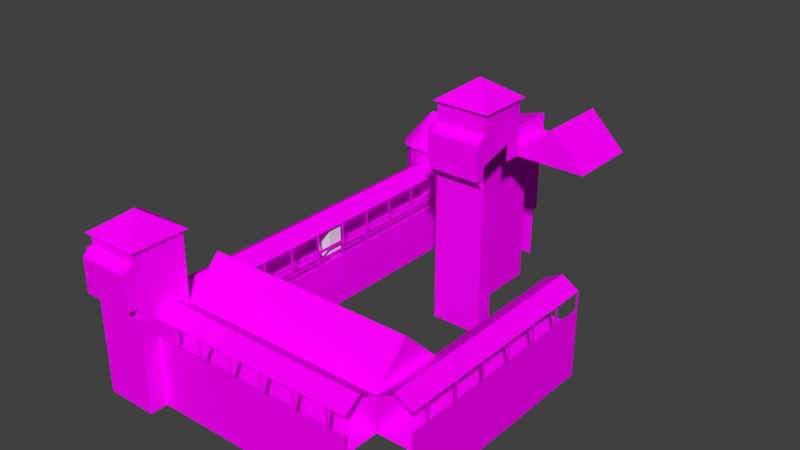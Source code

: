 # Source: Barracks.blend  (saved by Blender 2.78.0; exported with 4.5.12 LTS)
import bpy
from mathutils import Matrix  # noqa: F401  (used for matrix-valued properties, if any)

bpy.ops.wm.read_factory_settings(use_empty=True)
scene = bpy.context.scene
scene.name = 'Scene'

# ---- collections
col_collection_1 = bpy.data.collections.new('Collection 1'); scene.collection.children.link(col_collection_1)
col_collection_11 = bpy.data.collections.new('Collection 11'); scene.collection.children.link(col_collection_11)
col_collection_11.hide_render = True
col_collection_11.hide_viewport = True

# ---- images (referenced by path relative to the original .blend; pixels are not part of the script)
import os
ASSET_DIR = os.environ.get("B2B_ASSET_DIR", "")  # directory of the original .blend (textures are referenced by path, not embedded)
HERE = os.path.dirname(os.path.abspath(__file__))  # packed textures are extracted next to this script under _unpacked/

def load_image(name, relpath, width, height, colorspace="sRGB"):
    """Load a texture the original file referenced (path relative to the .blend, or extracted next to this script)."""
    p = next((c for c in (os.path.join(HERE, relpath), os.path.join(ASSET_DIR, relpath)) if relpath and os.path.exists(c)), "")
    if p:
        img = bpy.data.images.load(p, check_existing=True)
        img.name = name
    else:  # same state as the original file: an image datablock whose file is absent (Cycles renders it pink)
        img = bpy.data.images.new(name, width, height)
        img.source = "FILE"
        img.filepath = "//" + (relpath or name)
    img.colorspace_settings.name = colorspace
    return img
img_uv_grid = load_image('UV Grid', '', 1024, 1024, 'sRGB')

# ---- materials (node trees are filled in below, after node groups)
mat_material = bpy.data.materials.new('Material')
mat_material.alpha_threshold = 0.0
mat_material.roughness = 0.5
mat_material_001 = bpy.data.materials.new('Material.001')
mat_material_001.alpha_threshold = 0.0
mat_material_001.roughness = 0.5

# ---- material node trees
mat_material.use_nodes = True; mat_material.node_tree.nodes.clear()
_N = mat_material.node_tree.nodes; _L = mat_material.node_tree.links
n0 = _N.new('ShaderNodeOutputMaterial'); n0.name = 'Material Output'; n0.location = (300, 300)
n1 = _N.new('ShaderNodeBsdfDiffuse'); n1.name = 'Diffuse BSDF'; n1.location = (10, 300)
n2 = _N.new('ShaderNodeTexImage'); n2.name = 'Image Texture'; n2.location = (-180, 300)
n2.width = 140
n2.image = img_uv_grid
_L.new(n1.outputs[0], n0.inputs[0])
_L.new(n2.outputs[0], n1.inputs[0])
n0.is_active_output = True
mat_material_001.use_nodes = True; mat_material_001.node_tree.nodes.clear()
_N = mat_material_001.node_tree.nodes; _L = mat_material_001.node_tree.links
n0 = _N.new('ShaderNodeOutputMaterial'); n0.name = 'Material Output'; n0.location = (1200, 880)
n0.label = 'Material Out'
n1 = _N.new('ShaderNodeAddShader'); n1.name = 'Add Shader'; n1.location = (1000, 880)
n1.label = 'Shader Add Refl'
n2 = _N.new('ShaderNodeAddShader'); n2.name = 'Add Shader.001'; n2.location = (800, 880)
n2.label = 'Shader Add Spec'
n3 = _N.new('ShaderNodeBsdfRefraction'); n3.name = 'Refraction BSDF'; n3.location = (1200, 220)
n3.label = 'Refl BSDF'
n3.mute = True
n4 = _N.new('ShaderNodeMix'); n4.name = 'Mix'; n4.location = (1000, 220)
n4.label = 'Mix Color/Refl'
n4.data_type = 'RGBA'
n4.blend_type = 'MULTIPLY'
n4.inputs[0].default_value = 1.0
n4.inputs[6].default_value = (1.0, 1.0, 1.0, 1.0)
n4.inputs[7].default_value = (0.0, 0.0, 0.0, 0.0)
n5 = _N.new('ShaderNodeMixShader'); n5.name = 'Mix Shader'; n5.location = (600, 880)
n5.label = 'Shader Mix Alpha'
n6 = _N.new('ShaderNodeBsdfTransparent'); n6.name = 'Transparent BSDF'; n6.location = (400, 880)
n6.label = 'Alpha BSDF'
n6.mute = True
n7 = _N.new('ShaderNodeMix'); n7.name = 'Mix.001'; n7.location = (200, 1100)
n7.label = 'Mix Color/Alpha'
n7.data_type = 'RGBA'
n7.blend_type = 'MULTIPLY'
n7.inputs[0].default_value = 1.0
n7.inputs[6].default_value = (1.0, 1.0, 1.0, 1.0)
n7.inputs[7].default_value = (1.0, 1.0, 1.0, 1.0)
n8 = _N.new('ShaderNodeBsdfDiffuse'); n8.name = 'Diffuse BSDF'; n8.location = (400, 660)
n8.label = 'Diff BSDF'
n9 = _N.new('ShaderNodeMix'); n9.name = 'Mix.002'; n9.location = (200, 660)
n9.label = 'Mix Color/Diffuse'
n9.data_type = 'RGBA'
n9.blend_type = 'MULTIPLY'
n9.inputs[0].default_value = 1.0
n9.inputs[6].default_value = (0.8, 0.8, 0.8, 1.0)
n9.inputs[7].default_value = (1.0, 1.0, 1.0, 1.0)
n10 = _N.new('ShaderNodeBsdfAnisotropic'); n10.name = 'Glossy BSDF'; n10.location = (400, 220)
n10.label = 'Spec BSDF'
n10.distribution = 'GGX'
n11 = _N.new('ShaderNodeMix'); n11.name = 'Mix.003'; n11.location = (200, 220)
n11.label = 'Mix Color/Spec'
n11.data_type = 'RGBA'
n11.blend_type = 'MULTIPLY'
n11.inputs[0].default_value = 1.0
n11.inputs[7].default_value = (0.0, 0.0, 0.0, 1.0)
n12 = _N.new('ShaderNodeMix'); n12.name = 'Mix.004'; n12.location = (200, 0)
n12.label = 'Mix Color/Hardness'
n12.data_type = 'RGBA'
n12.blend_type = 'MULTIPLY'
n12.inputs[0].default_value = 1.0
n12.inputs[6].default_value = (1.87, 1.87, 1.87, 1.87)
n12.inputs[7].default_value = (1.0, 1.0, 1.0, 1.0)
n13 = _N.new('ShaderNodeNormalMap'); n13.name = 'Normal Map'; n13.location = (200, 440)
n13.label = 'Normal/Map'
n13.mute = True
n14 = _N.new('ShaderNodeMix'); n14.name = 'Mix.005'; n14.location = (1000, 660)
n14.label = 'Bump/Map'
n14.mute = True
n14.data_type = 'RGBA'
n14.blend_type = 'MULTIPLY'
n14.inputs[0].default_value = 1.0
n14.inputs[6].default_value = (1.0, 1.0, 1.0, 1.0)
n14.inputs[7].default_value = (0.0, 0.0, 0.0, 1.0)
n15 = _N.new('ShaderNodeTexCoord'); n15.name = 'Texture Coordinate'; n15.location = (-600, 660)
n15.label = 'Texture Coords'
n16 = _N.new('ShaderNodeDisplacement'); n16.name = 'Displacement'; n16.location = (0, 0)
n16.inputs[1].default_value = 0.0
n16.inputs[2].default_value = 0.1
n17 = _N.new('ShaderNodeMath'); n17.name = 'Math'; n17.location = (0, 0)
n17.operation = 'POWER'
_L.new(n1.outputs[0], n0.inputs[0])
_L.new(n2.outputs[0], n1.inputs[0])
_L.new(n3.outputs[0], n1.inputs[1])
_L.new(n4.outputs[2], n3.inputs[0])
_L.new(n5.outputs[0], n2.inputs[0])
_L.new(n6.outputs[0], n5.inputs[1])
_L.new(n7.outputs[2], n5.inputs[0])
_L.new(n8.outputs[0], n5.inputs[2])
_L.new(n9.outputs[2], n8.inputs[0])
_L.new(n10.outputs[0], n2.inputs[1])
_L.new(n11.outputs[2], n10.inputs[0])
_L.new(n13.outputs[0], n8.inputs[2])
_L.new(n13.outputs[0], n10.inputs[4])
_L.new(n13.outputs[0], n3.inputs[3])
_L.new(n14.outputs[2], n16.inputs[0])
_L.new(n16.outputs[0], n0.inputs[2])
_L.new(n12.outputs[2], n17.inputs[0])
_L.new(n17.outputs[0], n10.inputs[1])
n0.is_active_output = True

# ---- world
world_world = bpy.data.worlds.new('World'); scene.world = world_world
world_world.color = (0.05088, 0.05088, 0.05088)
world_world.use_sun_shadow = False
world_world.sun_shadow_jitter_overblur = 0.0
world_world.cycles.sampling_method = 'MANUAL'

# ---- meshes
me_barracks_02 = bpy.data.meshes.new('Barracks_02')
me_barracks_02.from_pydata([(-216.3, 148.2, 150.0), (-230.1, 157.4, 150.0), (-239.3, 171.2, 150.0), (-242.5, 187.5, 150.0), (-239.3, 203.8, 150.0), (-230.1, 217.6, 150.0), (-216.3, 226.8, 150.0), (-200.5, 145.0, 150.0), (-200.5, 230.0, 150.0), (-25.0, 145.0, 150.0), (-25.0, 230.0, 150.0), (-200.0, 187.5, 200.0), (-25.0, 187.5, 200.0), (-214.4, 152.9, 75.0), (-226.5, 161.0, 75.0), (-234.6, 173.1, 75.0), (-237.5, 187.5, 75.0), (-234.6, 201.9, 75.0), (-226.5, 214.0, 75.0), (-214.4, 222.1, 75.0), (-25.0, 225.0, 75.0), (-25.0, 150.0, 75.0), (-200.0, 225.0, 75.0), (-210.5, 162.1, 75.0), (-210.5, 162.1, 0.0), (-219.4, 168.1, 0.0), (-219.4, 168.1, 75.0), (-225.4, 177.0, 0.0), (-225.4, 177.0, 75.0), (-227.5, 187.5, 0.0), (-227.5, 187.5, 75.0), (-225.4, 198.0, 0.0), (-225.4, 198.0, 75.0), (-219.4, 206.9, 0.0), (-219.4, 206.9, 75.0), (-210.5, 212.9, 0.0), (-210.5, 212.9, 75.0), (-199.0, 215.0, 0.0), (-25.0, 215.0, 75.0), (-25.0, 160.0, 75.0), (-200.0, 160.0, 0.0), (-200.0, 160.0, 75.0), (-199.0, 215.0, 75.0), (-200.0, 150.0, 150.0), (-200.0, 225.0, 150.0), (-214.4, 152.9, 150.0), (-226.5, 161.0, 150.0), (-234.6, 173.1, 150.0), (-237.5, 187.5, 150.0), (-234.6, 201.9, 150.0), (-226.5, 214.0, 150.0), (-214.4, 222.1, 150.0), (-25.0, 225.0, 150.0), (-25.0, 150.0, 150.0), (-150.4, 145.0, 150.0), (-150.1, 150.0, 75.0), (-149.6, 160.0, 0.0), (-149.6, 160.0, 75.0), (-150.1, 150.0, 150.0), (-25.0, 225.0, 155.9), (-25.0, 150.0, 155.9), (-25.0, 215.0, 0.0), (-25.0, 160.0, 0.0), (-200.0, 150.0, 75.0), (-200.0, 150.0, 0.0), (-150.0, 150.0, 0.0), (-150.1, 150.0, 75.0), (-200.0, 150.0, 75.0), (150.0, -250.0, 74.77), (150.0, -350.0, 74.88), (-150.0, -350.0, 75.0), (-150.0, -250.0, 75.0), (-150.0, -250.0, 0.0), (-150.0, -250.0, 125.0), (150.0, -250.0, 0.0), (150.0, -250.0, 125.0), (-150.0, -300.0, 175.0), (150.0, -300.0, 175.0), (-150.0, -350.0, 125.0), (150.0, -350.0, 125.0), (50.0, 50.0, 240.0), (50.0, 150.0, 240.0), (150.0, 150.0, 240.0), (150.0, 50.0, 240.0), (100.0, 50.0, 290.0), (100.0, 150.0, 290.0), (25.15, 50.0, 265.0), (-25.0, 50.0, 200.0), (-25.0, 50.0, 250.0), (25.15, 50.0, 240.0), (12.66, 12.66, 351.7), (-25.0, 50.0, 0.0), (-25.0, -25.0, 0.0), (50.0, -25.0, 0.0), (-25.0, -25.0, 321.7), (50.0, 50.0, 321.7), (-25.0, 50.0, 321.7), (50.0, -25.0, 321.7), (-29.84, 55.16, 321.7), (55.16, 55.16, 321.7), (55.16, -29.84, 321.7), (-29.84, -29.84, 321.7), (-25.0, -25.0, 292.5), (-25.0, 50.0, 292.5), (50.0, -25.0, 292.5), (-25.0, -25.0, 232.5), (-24.84, -39.84, 232.5), (-24.84, -39.84, 282.5), (50.0, -39.84, 232.5), (50.0, -39.84, 282.5), (-39.84, -24.84, 232.5), (-39.84, -24.84, 282.5), (-39.84, 50.0, 282.5), (-39.84, 50.0, 232.5), (-25.0, 50.0, 217.5), (-25.0, -25.0, 217.5), (50.0, -25.0, 217.5), (43.34, -25.0, 217.5), (16.07, -25.0, 217.5), (9.247, -25.0, 217.5), (-18.03, -25.0, 217.5), (43.34, -39.84, 232.5), (16.07, -39.84, 232.5), (9.247, -39.84, 232.5), (-18.03, -39.84, 232.5), (-25.0, -18.03, 217.5), (-25.0, 9.247, 217.5), (-25.0, 16.07, 217.5), (-25.0, 43.34, 217.5), (-39.84, -18.03, 232.5), (-39.84, 9.247, 232.5), (-39.84, 16.07, 232.5), (-39.84, 43.34, 232.5), (0.1338, 50.0, 0.0), (0.1338, 50.0, 200.0), (50.0, 6.104e-05, 0.0), (-25.0, 50.0, 232.5), (25.15, 50.0, 265.0), (25.0, 150.0, 265.0), (-25.0, 150.0, 200.0), (-25.0, 50.0, 200.0), (-25.0, 50.0, 250.0), (25.15, 50.0, 240.0), (-25.0, 65.38, 200.0), (-25.0, 73.08, 200.0), (-25.0, 96.15, 200.0), (-25.0, 103.8, 200.0), (-25.0, 126.9, 200.0), (-25.0, 134.6, 200.0), (0.0, 134.6, 175.0), (0.0, 126.9, 175.0), (0.0, 103.8, 175.0), (0.0, 96.15, 175.0), (0.0, 73.08, 175.0), (0.0, 65.38, 175.0), (0.1338, 50.0, 0.0), (0.1338, 50.0, 200.0), (50.0, 50.0, 240.0), (0.0001373, 150.0, 0.0), (0.0001373, 150.0, 200.0), (50.0, 150.0, 240.0), (-25.0, 150.0, 250.0), (25.0, 150.0, 240.0), (50.0, 25.0, 265.0), (50.0, -25.0, 250.0), (50.0, 25.0, 240.0), (50.0, -25.0, 232.5), (50.0, -25.0, 200.0), (50.0, 6.104e-05, 200.0), (50.0, 50.0, 240.0), (-150.0, -350.0, 75.0), (-200.0, -350.0, 75.0), (-187.5, -387.5, 255.0), (-225.0, -350.0, 0.0), (-225.0, -425.0, 0.0), (-150.0, -425.0, 0.0), (-225.0, -425.0, 225.0), (-150.0, -350.0, 225.0), (-225.0, -350.0, 225.0), (-150.0, -425.0, 225.0), (-230.0, -345.0, 225.0), (-145.0, -345.0, 225.0), (-145.0, -430.0, 225.0), (-230.0, -430.0, 225.0), (-225.0, -425.0, 210.0), (-225.0, -350.0, 210.0), (-150.0, -425.0, 210.0), (-225.0, -350.0, 150.0), (-225.0, -425.0, 150.0), (-150.0, -425.0, 150.0), (-225.0, -440.0, 200.0), (-150.0, -440.0, 150.0), (-150.0, -440.0, 200.0), (-240.0, -425.0, 150.0), (-240.0, -425.0, 200.0), (-240.0, -350.0, 200.0), (-240.0, -350.0, 150.0), (-225.0, -350.0, 135.0), (-225.0, -425.0, 135.0), (-150.0, -425.0, 135.0), (-225.0, -440.0, 150.0), (-156.8, -425.0, 135.0), (-184.1, -425.0, 135.0), (-190.9, -425.0, 135.0), (-218.2, -425.0, 135.0), (-156.8, -440.0, 150.0), (-184.1, -440.0, 150.0), (-190.9, -440.0, 150.0), (-218.2, -440.0, 150.0), (-225.0, -418.2, 135.0), (-225.0, -390.9, 135.0), (-225.0, -384.1, 135.0), (-225.0, -356.8, 135.0), (-240.0, -418.2, 150.0), (-240.0, -390.9, 150.0), (-240.0, -384.1, 150.0), (-240.0, -356.8, 150.0), (-200.0, -350.0, 0.0), (-150.0, -400.0, 0.0), (-150.0, -400.0, 75.0), (-200.0, 150.0, 75.0), (-200.0, 150.0, 0.0), (150.0, -25.0, 0.0), (150.0, -250.0, 74.77), (200.0, -350.0, 100.0), (200.0, -350.0, 125.0), (175.0, -350.0, 140.0), (200.0, -327.5, 100.0), (200.0, -322.5, 100.0), (200.0, -327.5, 125.0), (200.0, -322.5, 125.0), (200.0, -277.5, 100.0), (200.0, -272.5, 100.0), (200.0, -277.5, 125.0), (200.0, -272.5, 125.0), (150.0, -250.0, 87.76), (150.0, -250.0, 82.76), (150.0, -250.0, 100.0), (150.0, -250.0, 95.0), (200.0, -227.5, 100.0), (200.0, -222.5, 100.0), (200.0, -227.5, 125.0), (200.0, -222.5, 125.0), (150.0, -227.5, 100.0), (150.0, -222.5, 100.0), (150.0, -227.5, 125.0), (150.0, -222.5, 125.0), (150.0, -227.5, 95.0), (150.0, -222.5, 95.0), (150.0, -227.5, 87.76), (150.0, -222.5, 87.76), (150.0, -227.5, 82.76), (150.0, -222.5, 82.76), (150.0, -227.5, 74.77), (150.0, -222.5, 74.77), (200.0, -177.5, 100.0), (200.0, -172.5, 100.0), (200.0, -177.5, 125.0), (200.0, -172.5, 125.0), (150.0, -177.5, 100.0), (150.0, -172.5, 100.0), (150.0, -177.5, 125.0), (150.0, -172.5, 125.0), (150.0, -177.5, 95.0), (150.0, -172.5, 95.0), (150.0, -177.5, 87.76), (150.0, -172.5, 87.76), (150.0, -177.5, 82.76), (150.0, -172.5, 82.76), (150.0, -177.5, 74.77), (150.0, -172.5, 74.77), (200.0, -127.5, 100.0), (200.0, -122.5, 100.0), (200.0, -127.5, 125.0), (200.0, -122.5, 125.0), (150.0, -127.5, 100.0), (150.0, -122.5, 100.0), (150.0, -127.5, 125.0), (150.0, -122.5, 125.0), (150.0, -127.5, 95.0), (150.0, -122.5, 95.0), (150.0, -127.5, 87.76), (150.0, -122.5, 87.76), (150.0, -127.5, 82.76), (150.0, -122.5, 82.76), (150.0, -127.5, 74.77), (150.0, -122.5, 74.77), (200.0, -77.5, 100.0), (200.0, -72.5, 100.0), (200.0, -77.5, 125.0), (200.0, -72.5, 125.0), (150.0, -77.5, 100.0), (150.0, -72.5, 100.0), (150.0, -77.5, 125.0), (150.0, -72.5, 125.0), (150.0, -77.5, 95.0), (150.0, -72.5, 95.0), (150.0, -77.5, 87.76), (150.0, -72.5, 87.76), (150.0, -77.5, 82.76), (150.0, -72.5, 82.76), (150.0, -77.5, 74.77), (150.0, -72.5, 74.77), (200.0, -30.0, 100.0), (200.0, -30.0, 125.0), (150.0, -30.0, 100.0), (150.0, -25.0, 100.0), (150.0, -30.0, 125.0), (150.0, -30.0, 95.0), (150.0, -25.0, 95.0), (150.0, -30.0, 87.76), (150.0, -25.0, 87.76), (150.0, -30.0, 82.76), (150.0, -25.0, 82.76), (150.0, -30.0, 74.77), (200.0, -25.0, 100.0), (200.0, -25.0, 75.0), (150.0, -25.0, 125.0), (200.0, -25.0, 0.0), (150.0, -25.0, 74.77), (175.0, -25.0, 140.0), (200.0, -25.0, 125.0), (150.0, -350.0, 74.88), (-150.0, 150.0, 0.0), (-200.0, 150.0, 100.0), (-200.0, 150.0, 125.0), (-150.0, 150.0, 125.0), (-175.0, 150.0, 140.0), (-200.0, 127.5, 100.0), (-200.0, 122.5, 100.0), (-200.0, 127.5, 125.0), (-200.0, 122.5, 125.0), (-150.0, 127.5, 100.0), (-150.0, 122.5, 100.0), (-150.0, 127.5, 125.0), (-150.0, 122.5, 125.0), (-150.0, 127.5, 95.0), (-150.0, 122.5, 95.0), (-150.0, 127.5, 87.76), (-150.0, 122.5, 87.76), (-150.0, 127.5, 82.76), (-150.0, 122.5, 82.76), (-150.0, 127.5, 75.0), (-150.0, 122.5, 75.0), (-150.0, 150.0, 87.76), (-150.0, 150.0, 82.76), (-150.0, 150.0, 100.0), (-150.0, 150.0, 95.0), (-200.0, 77.5, 100.0), (-200.0, 72.5, 100.0), (-200.0, 77.5, 125.0), (-200.0, 72.5, 125.0), (-150.0, 77.5, 100.0), (-150.0, 72.5, 100.0), (-150.0, 77.5, 125.0), (-150.0, 72.5, 125.0), (-150.0, 77.5, 95.0), (-150.0, 72.5, 95.0), (-150.0, 77.5, 87.76), (-150.0, 72.5, 87.76), (-150.0, 77.5, 82.76), (-150.0, 72.5, 82.76), (-150.0, 77.5, 75.0), (-150.0, 72.5, 75.0), (-200.0, 27.5, 100.0), (-200.0, 22.5, 100.0), (-200.0, 27.5, 125.0), (-200.0, 22.5, 125.0), (-150.0, 27.5, 100.0), (-150.0, 22.5, 100.0), (-150.0, 27.5, 125.0), (-150.0, 22.5, 125.0), (-150.0, 27.5, 95.0), (-150.0, 22.5, 95.0), (-150.0, 27.5, 87.76), (-150.0, 22.5, 87.76), (-150.0, 27.5, 82.76), (-150.0, 22.5, 82.76), (-150.0, 27.5, 75.0), (-150.0, 22.5, 75.0), (-200.0, -22.5, 100.0), (-200.0, -27.5, 100.0), (-200.0, -22.5, 125.0), (-200.0, -27.5, 125.0), (-150.0, -22.5, 100.0), (-150.0, -27.5, 100.0), (-150.0, -22.5, 125.0), (-150.0, -27.5, 125.0), (-150.0, -22.5, 95.0), (-150.0, -27.5, 95.0), (-150.0, -22.5, 87.76), (-150.0, -27.5, 87.76), (-150.0, -22.5, 82.76), (-150.0, -27.5, 82.76), (-150.0, -22.5, 75.0), (-150.0, -27.5, 75.0), (-200.0, -72.5, 100.0), (-200.0, -77.5, 100.0), (-200.0, -72.5, 125.0), (-200.0, -77.5, 125.0), (-150.0, -72.5, 100.0), (-150.0, -77.5, 100.0), (-150.0, -72.5, 125.0), (-150.0, -77.5, 125.0), (-150.0, -72.5, 95.0), (-150.0, -77.5, 95.0), (-150.0, -72.5, 87.76), (-150.0, -77.5, 87.76), (-150.0, -72.5, 82.76), (-150.0, -77.5, 82.76), (-150.0, -72.5, 75.0), (-150.0, -77.5, 75.0), (-200.0, -122.5, 100.0), (-200.0, -127.5, 100.0), (-200.0, -122.5, 125.0), (-200.0, -127.5, 125.0), (-150.0, -122.5, 100.0), (-150.0, -127.5, 100.0), (-150.0, -122.5, 125.0), (-150.0, -127.5, 125.0), (-150.0, -122.5, 95.0), (-150.0, -127.5, 95.0), (-150.0, -122.5, 87.76), (-150.0, -127.5, 87.76), (-150.0, -122.5, 82.76), (-150.0, -127.5, 82.76), (-150.0, -122.5, 75.0), (-150.0, -127.5, 75.0), (-200.0, -172.5, 100.0), (-200.0, -177.5, 100.0), (-200.0, -172.5, 125.0), (-200.0, -177.5, 125.0), (-150.0, -172.5, 100.0), (-150.0, -177.5, 100.0), (-150.0, -172.5, 125.0), (-150.0, -177.5, 125.0), (-150.0, -172.5, 95.0), (-150.0, -177.5, 95.0), (-150.0, -172.5, 87.76), (-150.0, -177.5, 87.76), (-150.0, -172.5, 82.76), (-150.0, -177.5, 82.76), (-150.0, -172.5, 75.0), (-150.0, -177.5, 75.0), (-200.0, -222.5, 100.0), (-200.0, -227.5, 100.0), (-200.0, -222.5, 125.0), (-200.0, -227.5, 125.0), (-150.0, -222.5, 100.0), (-150.0, -227.5, 100.0), (-150.0, -222.5, 125.0), (-150.0, -227.5, 125.0), (-150.0, -222.5, 95.0), (-150.0, -227.5, 95.0), (-150.0, -222.5, 87.76), (-150.0, -227.5, 87.76), (-150.0, -222.5, 82.76), (-150.0, -227.5, 82.76), (-150.0, -222.5, 75.0), (-150.0, -227.5, 75.0), (-200.0, -272.5, 100.0), (-200.0, -277.5, 100.0), (-200.0, -272.5, 125.0), (-200.0, -277.5, 125.0), (-150.0, -350.0, 75.0), (-150.0, -250.0, 100.0), (-200.0, -350.0, 100.0), (-200.0, -350.0, 125.0), (-175.0, -350.0, 140.0), (-200.0, -322.5, 100.0), (-200.0, -327.5, 100.0), (-200.0, -322.5, 125.0), (-200.0, -327.5, 125.0), (-200.0, -350.0, 75.0), (-150.0, -250.0, 75.0), (-150.0, -250.0, 95.0), (-150.0, -250.0, 87.76), (-150.0, -250.0, 82.76), (-150.0, -250.0, 0.0), (150.0, -250.0, 0.0), (-200.0, -350.0, 0.0), (200.0, -350.0, 0.0), (200.0, -350.0, 75.0), (-150.0, -400.0, 0.0), (-150.0, -400.0, 100.0), (-150.0, -400.0, 125.0), (-150.0, -350.0, 125.0), (-150.0, -375.0, 140.0), (-127.5, -400.0, 100.0), (-122.5, -400.0, 100.0), (-127.5, -400.0, 125.0), (-122.5, -400.0, 125.0), (-77.5, -400.0, 100.0), (-72.5, -400.0, 100.0), (-77.5, -400.0, 125.0), (-72.5, -400.0, 125.0), (-27.5, -400.0, 100.0), (-22.5, -400.0, 100.0), (-27.5, -400.0, 125.0), (-22.5, -400.0, 125.0), (22.5, -400.0, 100.0), (27.5, -400.0, 100.0), (22.5, -400.0, 125.0), (27.5, -400.0, 125.0), (72.5, -400.0, 100.0), (77.5, -400.0, 100.0), (72.5, -400.0, 125.0), (77.5, -400.0, 125.0), (150.0, -400.0, 0.0), (150.0, -400.0, 100.0), (150.0, -350.0, 125.0), (150.0, -400.0, 125.0), (150.0, -375.0, 140.0), (122.5, -400.0, 100.0), (127.5, -400.0, 100.0), (122.5, -400.0, 125.0), (127.5, -400.0, 125.0), (150.0, -400.0, 75.0), (-150.0, -400.0, 75.0), (-150.1, 150.0, 75.0), (150.0, -350.0, 125.0), (150.0, -350.0, 74.88), (-150.0, -350.0, 125.0), (-150.0, -350.0, 75.0), (150.0, -25.0, 125.0), (50.0, -39.84, 232.5), (-24.84, -39.84, 232.5), (-39.84, -24.84, 232.5), (-39.84, 50.0, 232.5), (200.0, -25.0, 125.0), (200.0, -25.0, 100.0), (150.0, -250.0, 74.77), (150.0, -25.0, 74.77), (150.0, -25.0, 74.77), (-150.1, 150.0, 75.0), (-150.0, -250.0, 75.0), (-240.0, -425.0, 150.0), (-240.0, -350.0, 150.0), (-150.0, -440.0, 150.0), (-225.0, -440.0, 150.0)], [], [(44, 51, 6, 8), (45, 43, 7, 0), (11, 59, 10, 8), (46, 45, 0, 1), (58, 53, 9, 54), (47, 46, 1, 2), (11, 7, 54), (0, 11, 1), (7, 11, 0), (1, 11, 2), (2, 11, 3), (3, 11, 4), (4, 11, 5), (5, 11, 6), (11, 8, 6), (19, 22, 42, 36), (63, 13, 23, 41), (52, 44, 8, 10), (13, 14, 26, 23), (56, 57, 55, 65), (14, 15, 28, 26), (41, 40, 64, 63), (22, 20, 38, 42), (35, 36, 42, 37), (33, 34, 36, 35), (31, 32, 34, 33), (29, 30, 32, 31), (27, 28, 30, 29), (25, 26, 28, 27), (24, 23, 26, 25), (40, 41, 23, 24), (18, 19, 36, 34), (17, 18, 34, 32), (16, 17, 32, 30), (15, 16, 30, 28), (37, 42, 38, 61), (19, 51, 44, 22), (18, 50, 51, 19), (17, 49, 50, 18), (16, 48, 49, 17), (15, 47, 48, 16), (14, 46, 47, 15), (13, 45, 46, 14), (63, 43, 45, 13), (51, 50, 5, 6), (50, 49, 4, 5), (49, 48, 3, 4), (48, 47, 2, 3), (55, 21, 53, 58), (67, 66, 58, 43), (62, 39, 57, 56), (21, 55, 57, 39), (9, 60, 11, 54), (43, 58, 54, 7), (52, 10, 59), (9, 53, 60), (22, 44, 52, 20), (12, 11, 60), (12, 59, 11), (72, 73, 75, 74), (77, 76, 78, 79), (75, 73, 76, 77), (76, 73, 78), (77, 79, 75), (78, 73, 71, 70), (75, 79, 69, 68), (79, 78, 70, 69), (84, 85, 81, 80), (83, 82, 85, 84), (84, 80, 83), (85, 82, 81), (104, 97, 94, 102), (96, 94, 101, 98), (95, 96, 98, 99), (167, 93, 135, 168), (90, 98, 101), (102, 94, 96, 103), (525, 109, 107, 526), (90, 101, 100), (94, 97, 100, 101), (97, 95, 99, 100), (88, 136, 528, 112), (95, 86, 103, 96), (105, 166, 525, 526), (90, 99, 98), (90, 100, 99), (105, 102, 111, 527), (104, 102, 107, 109), (164, 104, 109), (527, 111, 112, 528), (102, 103, 112, 111), (136, 105, 527, 528), (102, 105, 526, 107), (117, 116, 108, 121), (125, 115, 110, 129), (115, 120, 124, 106), (119, 118, 122, 123), (114, 128, 132, 113), (127, 126, 130, 131), (163, 104, 164), (95, 169, 86), (95, 163, 169), (86, 88, 103), (166, 164, 109, 525), (103, 88, 112), (95, 97, 104, 163), (169, 163, 165), (86, 169, 89), (166, 105, 167), (136, 87, 105), (134, 133, 91, 87), (92, 93, 167, 105), (92, 105, 87, 91), (139, 159, 156, 140), (161, 141, 137, 138), (138, 137, 142, 162), (162, 142, 157, 160), (148, 149, 150, 147), (146, 151, 152, 145), (144, 153, 154, 143), (155, 156, 159, 158), (161, 139, 140, 141), (219, 189, 175, 218), (186, 179, 176, 184), (178, 176, 183, 180), (177, 186, 189, 170), (171, 217, 173, 187), (172, 180, 183), (184, 176, 178, 185), (172, 181, 180), (177, 179, 186), (172, 183, 182), (176, 179, 182, 183), (172, 182, 181), (185, 187, 537, 195), (177, 178, 180, 181), (188, 189, 538, 200), (179, 177, 181, 182), (174, 188, 187, 173), (177, 185, 178), (177, 170, 187, 185), (538, 192, 190, 200), (186, 184, 190, 192), (189, 186, 192, 538), (184, 188, 200, 190), (536, 194, 195, 537), (184, 185, 195, 194), (187, 188, 536, 537), (188, 184, 194, 536), (201, 199, 191, 205), (209, 198, 193, 213), (198, 204, 208, 539), (203, 202, 206, 207), (197, 212, 216, 196), (211, 210, 214, 215), (175, 189, 188, 174), (170, 171, 187), (170, 189, 219), (228, 230, 229, 227), (232, 234, 233, 231), (240, 242, 241, 239), (244, 243, 245, 246), (243, 244, 248, 247), (247, 248, 250, 249), (249, 250, 252, 251), (251, 252, 254, 253), (259, 263, 248, 244), (249, 251, 236, 235), (243, 247, 238, 237), (281, 283, 268, 266), (256, 258, 257, 255), (260, 259, 261, 262), (259, 260, 264, 263), (263, 264, 266, 265), (265, 266, 268, 267), (267, 268, 270, 269), (275, 279, 264, 260), (297, 299, 284, 282), (272, 274, 273, 271), (276, 275, 277, 278), (275, 276, 280, 279), (279, 280, 282, 281), (281, 282, 284, 283), (283, 284, 286, 285), (291, 295, 280, 276), (310, 312, 300, 298), (288, 290, 289, 287), (292, 291, 293, 294), (291, 292, 296, 295), (295, 296, 298, 297), (297, 298, 300, 299), (299, 300, 302, 301), (305, 308, 296, 292), (265, 267, 252, 250), (315, 529, 304, 303), (306, 305, 307, 317), (305, 306, 309, 308), (308, 309, 311, 310), (310, 311, 313, 312), (312, 313, 532, 314), (226, 320, 524, 510), (225, 321, 320, 226), (481, 318, 530, 224), (482, 316, 319, 531), (223, 533, 222, 479), (482, 531, 521), (329, 331, 330, 328), (333, 332, 334, 335), (332, 333, 337, 336), (336, 337, 339, 338), (338, 339, 341, 340), (340, 341, 343, 342), (352, 356, 337, 333), (338, 340, 345, 344), (332, 336, 347, 346), (374, 376, 361, 359), (349, 351, 350, 348), (353, 352, 354, 355), (352, 353, 357, 356), (356, 357, 359, 358), (358, 359, 361, 360), (360, 361, 363, 362), (368, 372, 357, 353), (390, 392, 377, 375), (365, 367, 366, 364), (369, 368, 370, 371), (368, 369, 373, 372), (372, 373, 375, 374), (374, 375, 377, 376), (376, 377, 379, 378), (384, 388, 373, 369), (406, 408, 393, 391), (381, 383, 382, 380), (385, 384, 386, 387), (384, 385, 389, 388), (388, 389, 391, 390), (390, 391, 393, 392), (392, 393, 395, 394), (400, 404, 389, 385), (422, 424, 409, 407), (397, 399, 398, 396), (401, 400, 402, 403), (400, 401, 405, 404), (404, 405, 407, 406), (406, 407, 409, 408), (408, 409, 411, 410), (416, 420, 405, 401), (438, 440, 425, 423), (413, 415, 414, 412), (417, 416, 418, 419), (416, 417, 421, 420), (420, 421, 423, 422), (422, 423, 425, 424), (424, 425, 427, 426), (432, 436, 421, 417), (454, 456, 441, 439), (429, 431, 430, 428), (433, 432, 434, 435), (432, 433, 437, 436), (436, 437, 439, 438), (438, 439, 441, 440), (440, 441, 443, 442), (448, 452, 437, 433), (476, 477, 457, 455), (445, 447, 446, 444), (449, 448, 450, 451), (448, 449, 453, 452), (452, 453, 455, 454), (454, 455, 457, 456), (456, 457, 459, 458), (465, 475, 453, 449), (325, 467, 468, 327), (461, 463, 462, 460), (473, 523, 535), (324, 221, 480, 466), (327, 468, 486, 326), (358, 360, 341, 339), (470, 472, 471, 469), (220, 473, 535, 534), (519, 474, 478, 323), (489, 491, 490, 488), (493, 495, 494, 492), (497, 499, 498, 496), (501, 503, 502, 500), (518, 517, 322, 464), (485, 511, 512, 487), (505, 507, 506, 504), (487, 512, 520, 522), (514, 516, 515, 513), (483, 508, 509, 484)])
_uv = me_barracks_02.uv_layers.new(name='UVMap')
_uv.uv.foreach_set('vector', [-6.06, -1.391, -6.077, -1.474, -6.05, -1.485, -6.032, -1.393, -6.478, -1.474, -6.494, -1.391, -6.523, -1.393, -6.504, -1.485, -6.014, 4.967, -5.002, 5.302, -5.002, 5.347, -6.017, 5.347, -6.431, -1.544, -6.478, -1.474, -6.504, -1.485, -6.451, -1.564, -6.455, 0.4329, -5.732, 0.4328, -5.732, 0.4617, -6.457, 0.4618, -6.36, -1.591, -6.431, -1.544, -6.451, -1.564, -6.371, -1.618, -6.014, 4.967, -6.017, 4.588, -5.727, 4.588, -6.98, 5.264, -7.205, 5.57, -7.064, 5.217, -6.913, 5.328, -7.205, 5.57, -6.98, 5.264, -7.064, 5.217, -7.205, 5.57, -7.157, 5.193, -7.157, 5.193, -7.205, 5.57, -7.253, 5.193, -7.253, 5.193, -7.205, 5.57, -7.346, 5.217, -7.346, 5.217, -7.205, 5.57, -7.43, 5.264, -7.43, 5.264, -7.205, 5.57, -7.499, 5.33, -7.205, 5.57, -7.549, 5.409, -7.499, 5.33, -6.099, -2.287, -6.099, -2.203, -6.156, -2.208, -6.156, -2.276, -6.524, -2.287, -6.492, -2.366, -6.444, -2.333, -6.468, -2.276, -5.739, 0.5492, -6.751, 0.549, -6.754, 0.5203, -5.739, 0.5203, -6.492, -2.366, -6.432, -2.425, -6.4, -2.377, -6.444, -2.333, -6.453, -0.4924, -6.453, -0.05857, -6.511, -0.05854, -6.511, -0.4924, -6.432, -2.425, -6.354, -2.458, -6.343, -2.401, -6.4, -2.377, -6.048, -2.553, -6.048, -2.987, -5.991, -2.987, -5.991, -2.553, -6.751, 0.9829, -5.739, 0.983, -5.739, 1.041, -6.745, 1.04, -6.483, -2.987, -6.483, -2.553, -6.551, -2.553, -6.551, -2.987, -6.421, -2.987, -6.421, -2.553, -6.483, -2.553, -6.483, -2.987, -6.359, -2.987, -6.359, -2.553, -6.421, -2.553, -6.421, -2.987, -6.297, -2.987, -6.297, -2.553, -6.359, -2.553, -6.359, -2.987, -6.235, -2.987, -6.235, -2.553, -6.297, -2.553, -6.297, -2.987, -6.173, -2.987, -6.173, -2.553, -6.235, -2.553, -6.235, -2.987, -6.11, -2.987, -6.11, -2.553, -6.173, -2.553, -6.173, -2.987, -6.048, -2.987, -6.048, -2.553, -6.11, -2.553, -6.11, -2.987, -6.131, -2.366, -6.099, -2.287, -6.156, -2.276, -6.179, -2.333, -6.191, -2.425, -6.131, -2.366, -6.179, -2.333, -6.223, -2.377, -6.269, -2.458, -6.191, -2.425, -6.223, -2.377, -6.281, -2.401, -6.354, -2.458, -6.269, -2.458, -6.281, -2.401, -6.343, -2.401, -6.745, 1.474, -6.745, 1.04, -5.739, 1.041, -5.739, 1.475, -6.522, -2.135, -6.522, -1.702, -6.607, -1.702, -6.607, -2.135, -6.438, -2.135, -6.438, -1.702, -6.522, -1.702, -6.522, -2.135, -6.353, -2.135, -6.353, -1.702, -6.438, -1.702, -6.438, -2.135, -6.269, -2.135, -6.269, -1.702, -6.353, -1.702, -6.353, -2.135, -6.184, -2.135, -6.184, -1.702, -6.269, -1.702, -6.269, -2.135, -6.099, -2.135, -6.099, -1.702, -6.184, -1.702, -6.184, -2.135, -6.015, -2.135, -6.015, -1.702, -6.099, -1.702, -6.099, -2.135, -5.93, -2.135, -5.93, -1.702, -6.015, -1.702, -6.015, -2.135, -6.077, -1.474, -6.124, -1.544, -6.104, -1.564, -6.05, -1.485, -6.124, -1.544, -6.194, -1.591, -6.183, -1.618, -6.104, -1.564, -6.194, -1.591, -6.277, -1.608, -6.277, -1.636, -6.183, -1.618, -6.277, -1.608, -6.36, -1.591, -6.371, -1.618, -6.277, -1.636, -6.456, -0.0008652, -5.732, -0.00104, -5.732, 0.4328, -6.455, 0.4329, -6.744, -0.0007981, -6.456, -0.0008671, -6.455, 0.4329, -6.744, 0.433, -5.732, -0.4927, -5.732, -0.05888, -6.453, -0.05857, -6.453, -0.4924, -5.732, -0.00104, -6.456, -0.0008652, -6.453, -0.05857, -5.732, -0.05888, -5.002, 4.587, -5.002, 4.632, -6.014, 4.967, -5.727, 4.588, -6.744, 0.433, -6.455, 0.4329, -6.457, 0.4618, -6.747, 0.4618, -6.949, 4.763, -6.93, 4.763, -6.949, 4.786, -7.508, 4.763, -7.484, 4.763, -7.484, 4.791, -6.751, 0.9829, -6.751, 0.549, -5.739, 0.5492, -5.739, 0.983, -5.002, 4.967, -6.014, 4.967, -5.002, 4.632, -5.002, 4.967, -5.002, 5.302, -6.014, 4.967, -5.022, 2.029, -5.022, 2.752, -6.757, 2.752, -6.757, 2.029, -4.924, 4.975, -3.189, 4.975, -3.189, 5.384, -4.924, 5.384, -4.924, 4.566, -3.189, 4.566, -3.189, 4.975, -4.924, 4.975, -7.219, 5.052, -7.508, 4.763, -6.93, 4.763, -7.219, 5.052, -7.508, 4.763, -6.93, 4.763, -5.022, 3.105, -5.601, 3.105, -5.601, 2.816, -5.022, 2.816, -6.173, 3.133, -6.751, 3.133, -6.751, 2.843, -6.173, 2.842, -5.022, 3.494, -6.757, 3.494, -6.757, 3.205, -5.022, 3.204, -6.171, 4.963, -6.749, 4.963, -6.749, 4.554, -6.171, 4.554, -6.171, 5.372, -6.749, 5.372, -6.749, 4.963, -6.171, 4.963, -7.219, 5.052, -7.508, 4.763, -6.93, 4.763, -7.219, 5.052, -7.508, 4.763, -6.93, 4.763, -2.048, 3.185, -2.048, 3.354, -2.482, 3.354, -2.482, 3.185, -3.23, 3.346, -2.796, 3.346, -2.768, 3.374, -3.26, 3.374, -2.482, 3.354, -2.048, 3.354, -2.02, 3.384, -2.511, 3.383, -3.23, 2.989, -3.23, 1.832, -3.085, 1.832, -3.085, 2.989, -0.7156, 4.079, -0.9876, 4.351, -0.9876, 3.807, -2.796, 3.177, -2.796, 3.346, -3.23, 3.346, -3.23, 3.177, -1.27, 2.914, -1.27, 3.204, -1.703, 3.204, -1.703, 2.914, -0.7156, 4.079, -0.9876, 3.807, -0.4436, 3.807, -2.482, 3.354, -2.048, 3.354, -2.018, 3.382, -2.51, 3.382, -3.23, 3.346, -2.796, 3.346, -2.766, 3.376, -3.258, 3.376, -1.789, 3.016, -1.789, 2.914, -1.703, 2.914, -1.703, 3.204, -2.482, 3.354, -2.338, 3.026, -2.048, 3.185, -2.048, 3.354, -1.704, 2.828, -1.27, 2.828, -1.27, 2.914, -1.703, 2.914, -0.7156, 4.079, -0.4436, 4.351, -0.9876, 4.351, -0.7156, 4.079, -0.4436, 3.807, -0.4436, 4.351, -1.185, 2.914, -1.185, 3.261, -1.27, 3.204, -1.27, 2.914, -1.27, 3.307, -1.704, 3.307, -1.703, 3.204, -1.27, 3.204, -1.185, 3.016, -1.185, 3.261, -1.27, 3.204, -1.27, 2.914, -1.27, 3.204, -1.703, 3.204, -1.703, 2.914, -1.27, 3.307, -1.703, 3.307, -1.703, 3.204, -1.27, 3.204, -1.703, 2.828, -1.27, 2.828, -1.27, 2.914, -1.703, 2.914, -1.789, 3.261, -1.789, 2.914, -1.703, 2.914, -1.703, 3.204, 2.248, 3.934, 2.277, 3.934, 2.277, 4.025, 2.248, 4.025, 2.824, 3.824, 2.854, 3.824, 2.854, 3.914, 2.824, 3.914, 2.885, 3.165, 2.915, 3.166, 2.915, 3.256, 2.885, 3.256, 1.932, 3.934, 1.961, 3.934, 1.961, 4.025, 1.932, 4.025, 2.05, 3.934, 2.079, 3.934, 2.079, 4.025, 2.05, 4.025, 1.813, 3.934, 1.843, 3.934, 1.843, 4.025, 1.813, 4.025, -2.941, 3.018, -3.23, 3.177, -3.23, 2.931, -2.482, 3.354, -2.481, 2.881, -2.338, 3.026, -2.796, 3.346, -2.941, 3.018, -2.796, 2.874, -2.338, 3.026, -2.048, 2.939, -2.048, 3.185, -1.185, 2.914, -1.185, 3.016, -1.27, 3.204, -1.27, 2.914, -1.789, 3.261, -1.789, 3.016, -1.703, 3.204, -2.796, 3.346, -3.23, 3.346, -3.23, 3.177, -2.941, 3.018, -2.796, 2.874, -2.941, 3.018, -2.941, 2.874, -2.338, 3.026, -2.481, 2.881, -2.338, 2.881, -2.048, 3.185, -2.482, 3.185, -2.048, 2.997, -3.23, 3.177, -3.23, 2.989, -2.796, 3.177, -2.193, 2.997, -2.193, 1.84, -2.048, 1.84, -2.048, 2.997, -2.482, 1.84, -2.048, 1.84, -2.048, 2.997, -2.482, 3.185, -2.796, 1.832, -2.796, 3.177, -3.23, 2.989, -3.23, 1.832, -4.205, 2.666, -4.205, 2.522, -3.626, 2.521, -3.627, 2.667, -4.205, 2.956, -3.627, 2.956, -3.627, 3.259, -4.205, 3.257, -4.205, 3.257, -3.627, 3.259, -3.627, 3.403, -4.206, 3.402, -4.206, 3.402, -3.627, 3.403, -3.627, 3.547, -4.206, 3.547, 2.641, 2.728, 2.641, 2.577, 2.674, 2.577, 2.674, 2.728, 2.542, 3.317, 2.542, 3.165, 2.575, 3.165, 2.575, 3.317, 2.641, 3.033, 2.641, 2.881, 2.674, 2.881, 2.674, 3.033, -3.627, 1.364, -3.626, 2.521, -4.205, 2.522, -4.206, 1.365, -4.205, 2.956, -4.205, 2.666, -3.627, 2.667, -3.627, 2.956, -2.337, 2.274, -2.482, 2.708, -2.482, 1.84, -2.337, 1.84, -2.796, 3.259, -2.796, 3.346, -3.23, 3.346, -3.23, 3.259, -2.482, 3.354, -2.048, 3.354, -2.019, 3.383, -2.511, 3.383, -2.048, 3.141, -2.482, 3.055, -2.482, 2.708, -2.048, 2.274, -2.941, 2.266, -2.941, 1.832, -2.796, 1.832, -2.796, 2.7, -0.7156, 4.079, -0.9876, 4.351, -0.9876, 3.807, -2.048, 3.267, -2.048, 3.354, -2.482, 3.354, -2.482, 3.267, -0.7156, 4.079, -0.4436, 4.351, -0.9876, 4.351, -2.048, 3.141, -2.482, 3.141, -2.482, 3.055, -0.7156, 4.079, -0.9876, 3.807, -0.4436, 3.807, -3.23, 3.346, -2.796, 3.346, -2.767, 3.375, -3.259, 3.375, -0.7156, 4.079, -0.4436, 3.807, -0.4436, 4.351, -1.79, 3.261, -1.79, 2.914, -1.703, 2.914, -1.703, 3.204, -3.23, 3.134, -2.796, 3.134, -2.767, 3.163, -3.259, 3.163, -1.703, 2.828, -1.27, 2.828, -1.27, 2.914, -1.703, 2.914, -2.482, 3.141, -2.048, 3.141, -2.019, 3.17, -2.511, 3.17, -2.048, 1.84, -2.048, 2.708, -2.482, 2.708, -2.482, 1.84, -3.23, 3.134, -2.796, 3.047, -2.796, 3.134, -3.23, 3.134, -3.23, 2.266, -2.796, 2.7, -2.796, 3.047, -1.27, 2.914, -1.27, 3.204, -1.703, 3.204, -1.703, 2.914, -1.27, 3.308, -1.703, 3.308, -1.703, 3.204, -1.27, 3.204, -1.183, 2.914, -1.183, 3.261, -1.27, 3.204, -1.27, 2.914, -1.79, 3.261, -1.79, 2.914, -1.703, 2.914, -1.703, 3.204, -1.27, 2.914, -1.27, 3.204, -1.703, 3.204, -1.703, 2.914, -1.27, 3.308, -1.703, 3.308, -1.703, 3.204, -1.27, 3.204, -1.703, 2.828, -1.27, 2.828, -1.27, 2.914, -1.703, 2.914, -1.183, 2.914, -1.183, 3.261, -1.27, 3.204, -1.27, 2.914, 2.935, 3.627, 2.964, 3.627, 2.964, 3.718, 2.935, 3.718, 2.984, 2.881, 3.014, 2.881, 3.014, 2.972, 2.984, 2.972, 2.943, 3.824, 2.973, 3.824, 2.973, 3.915, 2.943, 3.915, 2.924, 3.406, 2.953, 3.406, 2.953, 3.497, 2.924, 3.497, 1.695, 3.934, 1.724, 3.934, 1.724, 4.026, 1.695, 4.026, 2.984, 2.577, 3.014, 2.577, 3.014, 2.668, 2.984, 2.668, -2.796, 1.832, -2.796, 2.7, -3.23, 2.7, -3.23, 1.832, -3.23, 2.266, -2.941, 2.266, -2.796, 2.7, -2.048, 2.274, -2.482, 2.708, -2.337, 2.274, 2.724, 3.738, 2.724, 3.845, 2.702, 3.845, 2.702, 3.738, 2.846, 3.627, 2.846, 3.735, 2.824, 3.735, 2.824, 3.627, 2.796, 3.165, 2.796, 3.273, 2.775, 3.273, 2.775, 3.165, 2.027, 2.685, 2.048, 2.685, 2.048, 2.792, 2.027, 2.792, 2.048, 2.685, 2.027, 2.685, 2.027, 2.663, 2.048, 2.663, 2.048, 2.663, 2.027, 2.663, 2.027, 2.632, 2.048, 2.632, 2.048, 2.632, 2.027, 2.632, 2.027, 2.611, 2.048, 2.611, 2.048, 2.611, 2.027, 2.611, 2.027, 2.577, 2.048, 2.577, 2.552, 2.881, 2.552, 2.903, 2.359, 2.903, 2.359, 2.881, 2.467, 4.045, 2.467, 4.067, 2.37, 4.067, 2.37, 4.045, 2.653, 4.045, 2.653, 4.067, 2.556, 4.067, 2.556, 4.045, 2.735, 3.627, 2.735, 3.649, 2.542, 3.649, 2.542, 3.627, 2.502, 3.738, 2.502, 3.845, 2.481, 3.845, 2.481, 3.738, 1.584, 2.685, 1.606, 2.685, 1.606, 2.792, 1.584, 2.792, 1.606, 2.685, 1.584, 2.685, 1.584, 2.663, 1.606, 2.663, 1.606, 2.663, 1.584, 2.663, 1.584, 2.632, 1.606, 2.632, 1.606, 2.632, 1.584, 2.632, 1.584, 2.611, 1.606, 2.611, 1.606, 2.611, 1.584, 2.611, 1.584, 2.577, 1.606, 2.577, 2.453, 3.517, 2.453, 3.538, 2.26, 3.538, 2.26, 3.517, 2.171, 3.627, 2.171, 3.649, 1.977, 3.649, 1.977, 3.627, 2.281, 3.738, 2.281, 3.845, 2.26, 3.845, 2.26, 3.738, 1.695, 2.685, 1.717, 2.685, 1.716, 2.792, 1.695, 2.792, 1.717, 2.685, 1.695, 2.685, 1.695, 2.663, 1.717, 2.663, 1.717, 2.663, 1.695, 2.663, 1.695, 2.632, 1.717, 2.632, 1.717, 2.632, 1.695, 2.632, 1.695, 2.611, 1.717, 2.611, 1.717, 2.611, 1.695, 2.611, 1.695, 2.577, 1.717, 2.577, 1.888, 3.627, 1.888, 3.649, 1.695, 3.649, 1.695, 3.627, 2.724, 3.517, 2.724, 3.538, 2.542, 3.538, 2.542, 3.517, 2.895, 2.577, 2.895, 2.684, 2.874, 2.684, 2.874, 2.577, 1.806, 2.685, 1.827, 2.685, 1.827, 2.792, 1.806, 2.792, 1.827, 2.685, 1.806, 2.685, 1.806, 2.663, 1.827, 2.663, 1.827, 2.663, 1.806, 2.663, 1.806, 2.632, 1.827, 2.632, 1.827, 2.632, 1.806, 2.632, 1.806, 2.611, 1.827, 2.611, 1.827, 2.611, 1.806, 2.611, 1.806, 2.577, 1.827, 2.577, 2.724, 3.406, 2.724, 3.428, 2.542, 3.428, 2.542, 3.406, 2.171, 3.517, 2.171, 3.538, 1.977, 3.538, 1.977, 3.517, 3.012, 3.084, 3.012, 3.313, 2.967, 3.313, 2.967, 3.084, 1.916, 2.685, 1.938, 2.685, 1.938, 2.792, 1.916, 2.792, 1.938, 2.685, 1.916, 2.685, 1.916, 2.663, 1.938, 2.663, 1.938, 2.663, 1.916, 2.663, 1.916, 2.632, 1.938, 2.632, 1.938, 2.632, 1.916, 2.632, 1.916, 2.611, 1.938, 2.611, 1.938, 2.611, 1.916, 2.611, 1.916, 2.577, 1.938, 2.577, 1.718, 0.9514, 3.329, 0.9514, 3.329, 1.096, 1.718, 1.096, 1.718, 0.807, 3.329, 0.807, 3.329, 0.9514, 1.718, 0.9514, 1.718, 0.2546, 3.329, 0.2546, 3.329, 0.75, 1.718, 0.75, 1.718, 1.153, 3.329, 1.153, 3.329, 1.401, 2.214, 1.401, 1.718, 1.458, 2.833, 1.458, 2.833, 1.828, 1.718, 1.828, 1.718, 1.153, 2.214, 1.401, 1.718, 1.401, 1.606, 3.381, 1.606, 3.489, 1.584, 3.489, 1.584, 3.381, 1.695, 2.989, 1.717, 2.989, 1.717, 3.096, 1.695, 3.096, 1.717, 2.989, 1.695, 2.989, 1.695, 2.967, 1.717, 2.967, 1.717, 2.967, 1.695, 2.967, 1.695, 2.936, 1.717, 2.936, 1.717, 2.936, 1.695, 2.936, 1.695, 2.915, 1.717, 2.915, 1.717, 2.915, 1.695, 2.915, 1.695, 2.881, 1.717, 2.881, 1.977, 3.207, 1.977, 3.185, 2.171, 3.185, 2.171, 3.207, 2.556, 3.956, 2.556, 3.934, 2.653, 3.934, 2.653, 3.956, 2.943, 4.026, 2.943, 4.004, 3.04, 4.004, 3.04, 4.026, 1.695, 3.207, 1.695, 3.185, 1.888, 3.185, 1.888, 3.207, 1.717, 3.738, 1.717, 3.845, 1.695, 3.845, 1.695, 3.738, 2.138, 2.989, 2.159, 2.989, 2.159, 3.096, 2.138, 3.096, 2.159, 2.989, 2.138, 2.989, 2.138, 2.967, 2.159, 2.967, 2.159, 2.967, 2.138, 2.967, 2.138, 2.936, 2.159, 2.936, 2.159, 2.936, 2.138, 2.936, 2.138, 2.915, 2.159, 2.915, 2.159, 2.915, 2.138, 2.915, 2.138, 2.881, 2.159, 2.881, 2.26, 3.317, 2.26, 3.296, 2.453, 3.296, 2.453, 3.317, 1.695, 3.317, 1.695, 3.296, 1.888, 3.296, 1.888, 3.317, 1.827, 3.738, 1.827, 3.845, 1.806, 3.845, 1.806, 3.738, 1.584, 2.989, 1.606, 2.989, 1.606, 3.096, 1.584, 3.096, 1.606, 2.989, 1.584, 2.989, 1.584, 2.967, 1.606, 2.967, 1.606, 2.967, 1.584, 2.967, 1.584, 2.936, 1.606, 2.936, 1.606, 2.936, 1.584, 2.936, 1.584, 2.915, 1.606, 2.915, 1.606, 2.915, 1.584, 2.915, 1.584, 2.881, 1.606, 2.881, 2.359, 2.598, 2.359, 2.577, 2.552, 2.577, 2.552, 2.598, 1.977, 3.428, 1.977, 3.406, 2.171, 3.406, 2.171, 3.428, 2.613, 3.738, 2.613, 3.845, 2.591, 3.845, 2.591, 3.738, 2.248, 2.684, 2.27, 2.684, 2.27, 2.791, 2.248, 2.791, 2.27, 2.684, 2.248, 2.684, 2.248, 2.662, 2.27, 2.662, 2.27, 2.662, 2.248, 2.662, 2.248, 2.631, 2.27, 2.631, 2.27, 2.631, 2.248, 2.631, 2.248, 2.61, 2.27, 2.61, 2.27, 2.61, 2.248, 2.61, 2.248, 2.577, 2.27, 2.577, 2.26, 3.428, 2.26, 3.406, 2.453, 3.406, 2.453, 3.428, 1.695, 3.538, 1.695, 3.517, 1.888, 3.517, 1.888, 3.538, 2.686, 3.165, 2.686, 3.273, 2.664, 3.273, 2.664, 3.165, 2.248, 2.989, 2.27, 2.989, 2.27, 3.096, 2.248, 3.096, 2.27, 2.989, 2.248, 2.989, 2.248, 2.967, 2.27, 2.967, 2.27, 2.967, 2.248, 2.967, 2.248, 2.936, 2.27, 2.936, 2.27, 2.936, 2.248, 2.936, 2.248, 2.915, 2.27, 2.915, 2.27, 2.915, 2.248, 2.915, 2.248, 2.881, 2.27, 2.881, 2.359, 2.709, 2.359, 2.687, 2.552, 2.687, 2.552, 2.709, 2.26, 3.207, 2.26, 3.185, 2.453, 3.185, 2.453, 3.207, 1.606, 3.185, 1.606, 3.292, 1.584, 3.292, 1.584, 3.185, 2.027, 2.989, 2.048, 2.989, 2.048, 3.096, 2.027, 3.096, 2.048, 2.989, 2.027, 2.989, 2.027, 2.967, 2.048, 2.967, 2.048, 2.967, 2.027, 2.967, 2.027, 2.936, 2.048, 2.936, 2.048, 2.936, 2.027, 2.936, 2.027, 2.915, 2.048, 2.915, 2.048, 2.915, 2.027, 2.915, 2.027, 2.881, 2.048, 2.881, 2.359, 3.013, 2.359, 2.992, 2.552, 2.992, 2.552, 3.013, 1.977, 3.317, 1.977, 3.296, 2.171, 3.296, 2.171, 3.317, 2.895, 2.881, 2.895, 2.989, 2.874, 2.989, 2.874, 2.881, 1.916, 2.989, 1.938, 2.989, 1.938, 3.096, 1.916, 3.096, 1.938, 2.989, 1.916, 2.989, 1.916, 2.967, 1.938, 2.967, 1.938, 2.967, 1.916, 2.967, 1.916, 2.936, 1.938, 2.936, 1.938, 2.936, 1.916, 2.936, 1.916, 2.915, 1.938, 2.915, 1.938, 2.915, 1.916, 2.915, 1.916, 2.881, 1.938, 2.881, 1.695, 3.428, 1.695, 3.406, 1.888, 3.406, 1.888, 3.428, 2.37, 3.956, 2.37, 3.934, 2.467, 3.934, 2.467, 3.956, 1.606, 3.578, 1.606, 3.685, 1.584, 3.685, 1.584, 3.578, 2.137, 2.684, 2.159, 2.684, 2.159, 2.791, 2.137, 2.791, 2.159, 2.684, 2.137, 2.684, 2.137, 2.662, 2.159, 2.662, 2.159, 2.662, 2.137, 2.662, 2.137, 2.631, 2.159, 2.631, 2.159, 2.631, 2.137, 2.631, 2.137, 2.61, 2.159, 2.61, 2.159, 2.61, 2.137, 2.61, 2.137, 2.577, 2.159, 2.577, 2.758, 4.025, 2.758, 4.004, 2.854, 4.004, 2.854, 4.025, 5.698, 1.007, 4.078, 1.007, 4.078, 0.9124, 5.698, 0.9124, 1.606, 3.774, 1.606, 3.882, 1.584, 3.882, 1.584, 3.774, 4.078, 1.506, 4.078, 1.344, 4.402, 1.344, 5.698, 0.4468, 5.698, 0.7709, 4.078, 0.7709, 4.078, 0.4468, 5.698, 0.9124, 4.078, 0.9124, 4.078, 0.8179, 5.698, 0.8179, 2.26, 3.649, 2.26, 3.627, 2.453, 3.627, 2.453, 3.649, 2.392, 3.738, 2.392, 3.845, 2.37, 3.845, 2.37, 3.738, 5.698, 1.506, 4.078, 1.506, 4.402, 1.344, 5.698, 1.344, 5.374, 1.305, 4.078, 1.305, 4.078, 1.062, 5.374, 1.062, 2.785, 2.881, 2.785, 2.989, 2.763, 2.989, 2.763, 2.881, 2.159, 3.738, 2.159, 3.845, 2.137, 3.845, 2.137, 3.738, 1.938, 3.738, 1.938, 3.845, 1.916, 3.845, 1.916, 3.738, 2.048, 3.738, 2.048, 3.845, 2.027, 3.845, 2.027, 3.738, 1.847, -0.283, 3.467, -0.2831, 3.467, -0.01293, 1.847, -0.01287, 1.847, -0.6444, 3.467, -0.6444, 3.467, -0.4869, 1.847, -0.4869, 2.785, 2.577, 2.785, 2.684, 2.763, 2.684, 2.763, 2.577, 1.847, -0.4869, 3.467, -0.4869, 3.467, -0.3293, 1.847, -0.3293, 2.835, 3.406, 2.835, 3.514, 2.814, 3.514, 2.814, 3.406, 1.847, -1.231, 3.467, -1.231, 3.467, -0.6906, 1.847, -0.6906])
me_barracks_02.materials.append(mat_material)
me_barracks_02.use_remesh_preserve_volume = False
me_barracks_02.use_remesh_preserve_attributes = False
me_barracks_02.use_mirror_vertex_groups = False
me_barracks_02.update()
me_cube_027 = bpy.data.meshes.new('Cube.027')
me_cube_027.from_pydata([(40.38, -44.67, 0.2155), (-40.59, -44.67, 0.2155), (40.38, -44.67, 100.2), (-40.59, 44.89, 0.2155), (40.38, 44.89, 0.2155), (-40.59, -44.67, 100.2), (40.38, 44.89, 100.2), (-40.59, 44.89, 100.2)], [], [(1, 3, 4, 0), (5, 7, 3, 1), (7, 6, 4, 3), (2, 0, 4, 6), (6, 7, 5, 2), (2, 5, 1, 0)])
_k = set([(0, 1), (1, 3), (1, 5), (2, 5), (3, 4), (3, 7), (5, 7), (6, 7)])
me_cube_027.attributes.new('sharp_edge', 'BOOLEAN', 'EDGE').data.foreach_set('value', [ (min(e.vertices), max(e.vertices)) in _k for e in me_cube_027.edges])
_uv = me_cube_027.uv_layers.new(name='UVmap_0')
_uv.uv.foreach_set('vector', [1.0, 0.0, 1.0, 1.0, 0.5, 1.0, 0.5, 0.0, 1.0, 1.0, 0.0, 1.0, 0.0, 0.0, 1.0, 0.0, 0.0, 1.0, 0.5, 1.0, 0.5, 1.0, 0.0, 0.0, 0.5, 1.0, 0.5, 0.0, 0.5, 0.0, 0.5, 1.0, 0.5, 1.0, 0.0, 1.0, 0.0, 0.0, 0.5, 0.0, 0.5, 0.0, 1.0, 1.0, 1.0, 0.0, 0.5, 0.0])
_uv.active_render = True
_uv = me_cube_027.uv_layers.new(name='LightMapUV')
_uv.uv.foreach_set('vector', [0.3596, 0.7146, 0.6401, 0.7146, 0.6401, 0.8549, 0.3596, 0.8549, 0.2854, 0.7146, 0.2854, 0.9952, 0.004791, 0.9952, 0.004791, 0.7146, 0.6401, 0.2856, 0.1451, 0.2856, 0.6401, 0.8549, 0.004791, 0.9952, 0.6401, 0.5001, 0.3596, 0.8549, 0.1451, 0.004883, 0.6401, 0.1453, 0.6401, 0.1453, 0.6401, 0.2856, 0.3596, 0.2856, 0.3596, 0.1453, 0.3596, 0.1453, 0.2854, 0.7146, 0.3596, 0.7146, 0.3596, 0.5001])
me_cube_027.materials.append(mat_material_001)
me_cube_027.use_remesh_preserve_volume = False
me_cube_027.use_remesh_preserve_attributes = False
me_cube_027.use_mirror_vertex_groups = False
me_cube_027.update()
me_cube_027.normals_split_custom_set([tuple(v) for v in zip(*[iter([-0.005138, 0.002128, -1.0, -0.003932, 0.003932, -1.0, 0.0, -0.005513, -1.0, -0.004775, 0.00285, -1.0, -1.0, 0.003497, -0.004261, -1.0, 0.003932, -0.003932, -1.0, 0.003932, -0.003932, -1.0, 0.003932, -0.003932, 2.669e-07, 1.0, 0.005561, 0.0, 1.0, -0.005561, -0.005513, 1.0, 0.0, -0.003932, 1.0, -0.003932, 1.0, 0.00469, -0.002988, 1.0, 0.004775, 0.00285, 1.0, 0.0, 0.005513, 1.0, -0.005561, 0.0, -0.005561, 0.0, 1.0, -0.003966, 0.003966, 1.0, 0.002128, 0.005138, 1.0, -0.00469, 0.002988, 1.0, -0.002988, -1.0, -0.00469, 0.004729, -1.0, -0.002834, -0.004624, -1.0, -0.003089, -0.00285, -1.0, 0.004775])] * 3)])
me_cube_003 = bpy.data.meshes.new('Cube.003')
me_cube_003.from_pydata([(-150.0, -150.0, 125.0), (-150.0, -50.0, 0.0), (-150.0, -50.0, 125.0), (150.0, -150.0, 125.0), (150.0, -50.0, 0.0), (150.0, -50.0, 125.0), (-150.0, -100.0, 175.0), (150.0, -100.0, 175.0), (-150.0, -150.0, 75.0), (-150.0, -50.0, 75.0), (150.0, -150.0, 75.0), (150.0, -50.0, 75.0)], [], [(1, 2, 5, 4), (7, 6, 0, 3), (5, 2, 6, 7), (6, 2, 0), (7, 3, 5), (0, 2, 9, 8), (5, 3, 10, 11), (3, 0, 8, 10)])
me_cube_003.use_remesh_preserve_volume = False
me_cube_003.use_remesh_preserve_attributes = False
me_cube_003.use_mirror_vertex_groups = False
me_cube_003.update()
me_cube_007 = bpy.data.meshes.new('Cube.007')
me_cube_007.from_pydata([(0.0, -50.0, 0.0), (0.0, -50.0, 75.0), (0.0, 0.0, 0.0), (0.0, 0.0, 75.0), (50.0, 0.0, 75.0), (50.0, 0.0, 0.0), (50.0, -50.0, 0.0), (50.0, -50.0, 75.0), (0.0, -50.0, 100.0), (50.0, -50.0, 100.0), (0.0, -50.0, 125.0), (0.0, 0.0, 125.0), (50.0, 0.0, 125.0), (50.0, -50.0, 125.0), (0.0, -25.0, 140.0), (50.0, -25.0, 140.0), (22.5, -50.0, 100.0), (27.5, -50.0, 100.0), (22.5, -50.0, 125.0), (27.5, -50.0, 125.0), (22.5, 0.0, 100.0), (27.5, 0.0, 100.0), (22.5, 0.0, 125.0), (27.5, 0.0, 125.0), (22.5, 0.0, 95.0), (27.5, 0.0, 95.0), (22.5, 0.0, 87.76), (27.5, 0.0, 87.76), (22.5, 0.0, 82.76), (27.5, 0.0, 82.76), (22.5, 0.0, 75.0), (27.5, 0.0, 75.0), (50.0, 0.0, 87.76), (50.0, 0.0, 82.76), (0.0, 0.0, 87.76), (0.0, 0.0, 82.76), (0.0, 0.0, 100.0), (0.0, 0.0, 95.0), (50.0, 0.0, 100.0), (50.0, 0.0, 95.0)], [], [(2, 3, 4, 5), (1, 0, 6, 7), (3, 1, 7, 4), (7, 9, 8, 1), (14, 10, 13, 15), (11, 14, 15, 12), (17, 19, 18, 16), (21, 20, 22, 23), (20, 21, 25, 24), (24, 25, 27, 26), (26, 27, 29, 28), (28, 29, 31, 30), (29, 27, 32, 33), (26, 28, 35, 34), (20, 24, 37, 36), (25, 21, 38, 39)])
me_cube_007.use_remesh_preserve_volume = False
me_cube_007.use_remesh_preserve_attributes = False
me_cube_007.use_mirror_vertex_groups = False
me_cube_007.update()
me_cube_001 = bpy.data.meshes.new('Cube.001')
me_cube_001.from_pydata([(-49.84, -49.84, 0.0), (-87.34, -87.34, 351.7), (-124.8, -49.84, 0.0), (-124.8, -124.8, 0.0), (-49.84, -124.8, 0.0), (-124.8, -124.8, 321.7), (-49.84, -49.84, 321.7), (-124.8, -49.84, 321.7), (-49.84, -124.8, 321.7), (-129.8, -44.84, 321.7), (-44.84, -44.84, 321.7), (-44.84, -129.8, 321.7), (-129.8, -129.8, 321.7), (-124.8, -124.8, 292.5), (-124.8, -49.84, 292.5), (-49.84, -124.8, 292.5), (-49.84, -49.84, 292.5), (-124.8, -49.84, 232.5), (-124.8, -124.8, 232.5), (-49.84, -124.8, 232.5), (-49.84, -49.84, 232.5), (-124.8, -139.8, 232.5), (-124.8, -139.8, 282.5), (-49.84, -139.8, 232.5), (-49.84, -139.8, 282.5), (-139.8, -124.8, 232.5), (-139.8, -124.8, 282.5), (-139.8, -49.84, 282.5), (-139.8, -49.84, 232.5), (-124.8, -49.84, 217.5), (-124.8, -124.8, 217.5), (-49.84, -124.8, 217.5), (-56.66, -124.8, 217.5), (-83.93, -124.8, 217.5), (-90.75, -124.8, 217.5), (-118.0, -124.8, 217.5), (-56.66, -139.8, 232.5), (-83.93, -139.8, 232.5), (-90.75, -139.8, 232.5), (-118.0, -139.8, 232.5), (-124.8, -118.0, 217.5), (-124.8, -90.75, 217.5), (-124.8, -83.93, 217.5), (-124.8, -56.66, 217.5), (-139.8, -118.0, 232.5), (-139.8, -90.75, 232.5), (-139.8, -83.93, 232.5), (-139.8, -56.66, 232.5)], [], [(20, 19, 4, 0), (15, 8, 5, 13), (7, 5, 12, 9), (8, 6, 10, 11), (20, 0, 2, 17), (1, 9, 12), (13, 5, 7, 14), (1, 10, 9), (6, 7, 9, 10), (1, 12, 11), (5, 8, 11, 12), (1, 11, 10), (14, 17, 28, 27), (6, 16, 14, 7), (18, 19, 23, 21), (6, 8, 15, 16), (4, 19, 18, 3), (3, 18, 17, 2), (16, 20, 17, 14), (16, 15, 19, 20), (23, 24, 22, 21), (15, 13, 22, 24), (19, 15, 24, 23), (13, 18, 21, 22), (25, 26, 27, 28), (13, 14, 27, 26), (17, 18, 25, 28), (18, 13, 26, 25), (32, 31, 23, 36), (40, 30, 25, 44), (30, 35, 39, 21), (34, 33, 37, 38), (29, 43, 47, 28), (42, 41, 45, 46)])
me_cube_001.use_remesh_preserve_volume = False
me_cube_001.use_remesh_preserve_attributes = False
me_cube_001.use_mirror_vertex_groups = False
me_cube_001.update()
me_plane = bpy.data.meshes.new('Plane')
me_plane.from_pydata([(-50.0, -50.0, 240.0), (50.0, -50.0, 240.0), (-50.0, 50.0, 240.0), (50.0, 50.0, 240.0), (-50.0, 3.815e-06, 290.0), (50.0, 3.815e-06, 290.0)], [], [(4, 5, 3, 2), (0, 1, 5, 4), (4, 2, 0), (5, 1, 3)])
me_plane.use_remesh_preserve_volume = False
me_plane.use_remesh_preserve_attributes = False
me_plane.use_mirror_vertex_groups = False
me_plane.update()
me_cube_004 = bpy.data.meshes.new('Cube.004')
me_cube_004.from_pydata([(-150.0, -350.0, 0.0), (-187.5, -387.5, 255.0), (-225.0, -350.0, 0.0), (-225.0, -425.0, 0.0), (-150.0, -425.0, 0.0), (-225.0, -425.0, 225.0), (-150.0, -350.0, 225.0), (-225.0, -350.0, 225.0), (-150.0, -425.0, 225.0), (-230.0, -345.0, 225.0), (-145.0, -345.0, 225.0), (-145.0, -430.0, 225.0), (-230.0, -430.0, 225.0), (-225.0, -425.0, 210.0), (-225.0, -350.0, 210.0), (-150.0, -425.0, 210.0), (-150.0, -350.0, 210.0), (-225.0, -350.0, 150.0), (-225.0, -425.0, 150.0), (-150.0, -425.0, 150.0), (-150.0, -350.0, 150.0), (-225.0, -440.0, 150.0), (-225.0, -440.0, 200.0), (-150.0, -440.0, 150.0), (-150.0, -440.0, 200.0), (-240.0, -425.0, 150.0), (-240.0, -425.0, 200.0), (-240.0, -350.0, 200.0), (-240.0, -350.0, 150.0), (-225.0, -350.0, 135.0), (-225.0, -425.0, 135.0), (-150.0, -425.0, 135.0), (-225.0, -440.0, 150.0), (-150.0, -440.0, 150.0), (-240.0, -425.0, 150.0), (-240.0, -350.0, 150.0), (-156.8, -425.0, 135.0), (-184.1, -425.0, 135.0), (-190.9, -425.0, 135.0), (-218.2, -425.0, 135.0), (-156.8, -440.0, 150.0), (-184.1, -440.0, 150.0), (-190.9, -440.0, 150.0), (-218.2, -440.0, 150.0), (-225.0, -418.2, 135.0), (-225.0, -390.9, 135.0), (-225.0, -384.1, 135.0), (-225.0, -356.8, 135.0), (-240.0, -418.2, 150.0), (-240.0, -390.9, 150.0), (-240.0, -384.1, 150.0), (-240.0, -356.8, 150.0)], [], [(20, 19, 4, 0), (15, 8, 5, 13), (7, 5, 12, 9), (8, 6, 10, 11), (20, 0, 2, 17), (1, 9, 12), (13, 5, 7, 14), (1, 10, 9), (6, 7, 9, 10), (1, 12, 11), (5, 8, 11, 12), (1, 11, 10), (14, 17, 28, 27), (6, 16, 14, 7), (18, 19, 23, 21), (6, 8, 15, 16), (4, 19, 18, 3), (3, 18, 17, 2), (16, 20, 17, 14), (16, 15, 19, 20), (23, 24, 22, 21), (15, 13, 22, 24), (19, 15, 24, 23), (13, 18, 21, 22), (25, 26, 27, 28), (13, 14, 27, 26), (17, 18, 25, 28), (18, 13, 26, 25), (36, 31, 33, 40), (44, 30, 34, 48), (30, 39, 43, 32), (38, 37, 41, 42), (29, 47, 51, 35), (46, 45, 49, 50)])
me_cube_004.use_remesh_preserve_volume = False
me_cube_004.use_remesh_preserve_attributes = False
me_cube_004.use_mirror_vertex_groups = False
me_cube_004.update()
me_cylinder_001 = bpy.data.meshes.new('Cylinder.001')
me_cylinder_001.from_pydata([(-16.26, -39.26, 150.0), (-30.05, -30.05, 150.0), (-39.26, -16.26, 150.0), (-42.5, 1.028e-06, 150.0), (-39.26, 16.26, 150.0), (-30.05, 30.05, 150.0), (-16.26, 39.26, 150.0), (-0.4901, -42.48, 150.0), (-0.4901, 42.48, 150.0), (175.0, -42.5, 150.0), (175.0, 42.5, 150.0), (0.0, 0.0, 200.0), (175.0, 0.0, 200.0), (-14.35, -34.65, 75.0), (-26.52, -26.52, 75.0), (-34.65, -14.35, 75.0), (-37.5, 4.472e-07, 75.0), (-34.65, 14.35, 75.0), (-26.52, 26.52, 75.0), (-14.35, 34.65, 75.0), (0.0, -37.5, 75.0), (175.0, 37.34, 75.0), (175.0, -37.5, 75.0), (0.0, 37.5, 75.0), (-10.52, -25.41, 75.0), (-10.52, -25.41, 0.0), (-19.45, -19.45, 0.0), (-19.45, -19.45, 75.0), (-25.41, -10.52, 0.0), (-25.41, -10.52, 75.0), (-27.5, -8.102e-07, 0.0), (-27.5, -8.102e-07, 75.0), (-25.41, 10.52, 0.0), (-25.41, 10.52, 75.0), (-19.45, 19.45, 0.0), (-19.45, 19.45, 75.0), (-10.52, 25.41, 0.0), (-10.52, 25.41, 75.0), (0.9802, 27.55, 0.0), (175.0, 27.5, 75.0), (175.0, 27.5, 0.0), (175.0, -27.5, 75.0), (175.0, -27.5, 0.0), (7.51e-06, -27.55, 0.0), (7.51e-06, -27.55, 75.0), (0.9802, 27.55, 75.0), (0.0, -37.5, 150.0), (0.0, 37.5, 150.0), (-14.35, -34.65, 150.0), (-26.52, -26.52, 150.0), (-34.65, -14.35, 150.0), (-37.5, 4.472e-07, 150.0), (-34.65, 14.35, 150.0), (-26.52, 26.52, 150.0), (-14.35, 34.65, 150.0), (175.0, 37.34, 150.0), (175.0, -37.5, 150.0), (49.62, 42.49, 150.0), (49.62, -42.49, 150.0), (49.87, 0.0, 200.0), (49.87, -37.5, 75.0), (49.87, 37.34, 75.0), (50.36, -27.52, 0.0), (50.36, 27.52, 0.0), (50.36, -27.52, 75.0), (50.36, 27.52, 75.0), (49.87, -37.5, 150.0), (49.87, 37.34, 150.0), (50.36, -37.5, 0.0), (7.51e-06, -37.5, 0.0)], [], [(47, 54, 6, 8), (48, 46, 7, 0), (67, 47, 8, 57), (49, 48, 0, 1), (66, 56, 9, 58), (57, 8, 11, 59), (50, 49, 1, 2), (59, 11, 7, 58), (0, 11, 1), (7, 11, 0), (1, 11, 2), (2, 11, 3), (3, 11, 4), (4, 11, 5), (5, 11, 6), (11, 8, 6), (19, 23, 45, 37), (20, 13, 24, 44), (61, 21, 39, 65), (13, 14, 27, 24), (62, 64, 60, 68), (14, 15, 29, 27), (44, 43, 69, 20), (63, 65, 39, 40), (36, 37, 45, 38), (34, 35, 37, 36), (32, 33, 35, 34), (30, 31, 33, 32), (28, 29, 31, 30), (26, 27, 29, 28), (25, 24, 27, 26), (43, 44, 24, 25), (18, 19, 37, 35), (17, 18, 35, 33), (16, 17, 33, 31), (15, 16, 31, 29), (61, 67, 55, 21), (19, 54, 47, 23), (18, 53, 54, 19), (17, 52, 53, 18), (16, 51, 52, 17), (15, 50, 51, 16), (14, 49, 50, 15), (13, 48, 49, 14), (20, 46, 48, 13), (54, 53, 5, 6), (53, 52, 4, 5), (52, 51, 3, 4), (51, 50, 2, 3), (60, 22, 56, 66), (20, 60, 66, 46), (23, 47, 67, 61), (38, 45, 65, 63), (42, 41, 64, 62), (22, 60, 64, 41), (23, 61, 65, 45), (12, 59, 58, 9), (10, 57, 59, 12), (46, 66, 58, 7), (55, 67, 57, 10)])
me_cylinder_001.use_remesh_preserve_volume = False
me_cylinder_001.use_remesh_preserve_attributes = False
me_cylinder_001.use_mirror_vertex_groups = False
me_cylinder_001.update()
me_cube_005 = bpy.data.meshes.new('Cube.005')
me_cube_005.from_pydata([(-50.0, 100.0, 0.0), (50.0, 100.0, 0.0), (-50.0, 75.0, 265.0), (50.0, 75.0, 265.0), (50.0, 100.0, 200.0), (50.0, 125.0, 250.0), (50.0, 125.0, 200.0), (-50.0, 100.0, 200.0), (-50.0, 125.0, 200.0), (-50.0, 125.0, 250.0), (-50.0, 75.0, 240.0), (50.0, 75.0, 240.0), (-50.0, 50.0, 240.0), (50.0, 50.0, 240.0), (-34.62, 125.0, 200.0), (-26.92, 125.0, 200.0), (-3.846, 125.0, 200.0), (3.846, 125.0, 200.0), (26.92, 125.0, 200.0), (34.62, 125.0, 200.0), (34.62, 100.0, 175.0), (26.92, 100.0, 175.0), (3.846, 100.0, 175.0), (-3.846, 100.0, 175.0), (-26.92, 100.0, 175.0), (-34.62, 100.0, 175.0)], [], [(6, 4, 7, 8), (5, 9, 2, 3), (0, 7, 4, 1), (5, 6, 8, 9), (3, 2, 10, 11), (11, 10, 12, 13), (19, 20, 21, 18), (17, 22, 23, 16), (15, 24, 25, 14)])
me_cube_005.use_remesh_preserve_volume = False
me_cube_005.use_remesh_preserve_attributes = False
me_cube_005.use_mirror_vertex_groups = False
me_cube_005.update()

# ---- objects
ob_barracks_02 = bpy.data.objects.new('Barracks_02', me_barracks_02)
ob_sk_basicartillery = bpy.data.objects.new('SK_BasicArtillery', me_cube_027)
ob_barracks_01 = bpy.data.objects.new('Barracks_01', None)
ob_barracks_001 = bpy.data.objects.new('Barracks.001', me_cube_003)
ob_walls_001 = bpy.data.objects.new('Walls.001', me_cube_007)
ob_keeptower = bpy.data.objects.new('KeepTower', me_cube_001)
ob_walls_002 = bpy.data.objects.new('Walls.002', me_cube_007)
ob_walls_000 = bpy.data.objects.new('Walls.000', me_cube_007)
ob_keeproof = bpy.data.objects.new('KeepRoof', me_plane)
ob_walltower = bpy.data.objects.new('WallTower', me_cube_004)
ob_wallwing = bpy.data.objects.new('WallWing', me_cylinder_001)
ob_keepwalloffset = bpy.data.objects.new('KeepWallOffset', None)
ob_keepwall = bpy.data.objects.new('KeepWall', me_cube_005)

# ---- transforms, parenting, visibility, modifiers, constraints
ob_barracks_02.location = (0.0, 0.0, 0.0)
ob_barracks_02.show_wire = True
ob_barracks_02.show_all_edges = True
ob_barracks_02.lineart.crease_threshold = 0.0
_vg = ob_barracks_02.vertex_groups.new(name='DoubleSided')
ob_sk_basicartillery.location = (-165.8, -84.66, 75.0)
ob_sk_basicartillery.rotation_euler = (-1.629e-07, 0.0, 0.0)
ob_sk_basicartillery.scale = (0.25, 0.25, 0.5)
ob_sk_basicartillery.color = (0.8, 0.8, 0.8, 1.0)
ob_sk_basicartillery.lineart.crease_threshold = 0.0
ob_barracks_01.location = (0.0, 800.0, 0.0)
ob_barracks_01.empty_display_size = 50.0
ob_barracks_01.empty_image_offset = (0.0, 0.0)
ob_barracks_01.lineart.crease_threshold = 0.0
ob_barracks_001.parent = ob_barracks_01
ob_barracks_001.location = (0.0, -200.0, 0.0)
ob_barracks_001.show_wire = True
ob_barracks_001.show_all_edges = True
ob_barracks_001.lineart.crease_threshold = 0.0
ob_walls_001.parent = ob_barracks_01
ob_walls_001.location = (-150.0, -350.0, 0.0)
ob_walls_001.show_wire = True
ob_walls_001.show_all_edges = True
ob_walls_001.lineart.crease_threshold = 0.0
_vg = ob_walls_001.vertex_groups.new(name='DoubleSided')
_m = ob_walls_001.modifiers.new('Array', 'ARRAY')
_m.fit_type = 'FIT_LENGTH'
_m.count = 7
_m.fit_length = 299.9
_m.constant_offset_displace = (0.0, 0.0, 0.0)
_m.use_merge_vertices = True
ob_keeptower.parent = ob_barracks_01
ob_keeptower.location = (100.0, 100.0, 0.0)
ob_keeptower.show_wire = True
ob_keeptower.show_all_edges = True
ob_keeptower.lineart.crease_threshold = 0.0
_vg = ob_keeptower.vertex_groups.new(name='DoubleSided')
_m = ob_keeptower.modifiers.new('Mirror', 'MIRROR')
_m.use_axis = (True, True, False)
ob_walls_002.parent = ob_barracks_01
ob_walls_002.location = (150.0, -350.0, 0.0)
ob_walls_002.rotation_euler = (0.0, -0.0, 1.571)
ob_walls_002.show_wire = True
ob_walls_002.show_all_edges = True
ob_walls_002.lineart.crease_threshold = 0.0
_vg = ob_walls_002.vertex_groups.new(name='DoubleSided')
_m = ob_walls_002.modifiers.new('Array', 'ARRAY')
_m.fit_type = 'FIT_LENGTH'
_m.count = 8
_m.fit_length = 300.4
_m.constant_offset_displace = (0.0, 0.0, 0.0)
_m.use_merge_vertices = True
ob_walls_000.parent = ob_barracks_01
ob_walls_000.location = (-150.0, 150.0, 0.0)
ob_walls_000.rotation_euler = (0.0, 0.0, -1.571)
ob_walls_000.show_wire = True
ob_walls_000.show_all_edges = True
ob_walls_000.lineart.crease_threshold = 0.0
_vg = ob_walls_000.vertex_groups.new(name='DoubleSided')
_m = ob_walls_000.modifiers.new('Array', 'ARRAY')
_m.fit_type = 'FIT_LENGTH'
_m.count = 10
_m.fit_length = 499.9
_m.constant_offset_displace = (0.0, 0.0, 0.0)
_m.use_merge_vertices = True
ob_keeproof.parent = ob_barracks_01
ob_keeproof.location = (100.0, 100.0, 0.0)
ob_keeproof.rotation_euler = (0.0, -0.0, 1.571)
ob_keeproof.show_wire = True
ob_keeproof.show_all_edges = True
ob_keeproof.lineart.crease_threshold = 0.0
ob_walltower.parent = ob_barracks_01
ob_walltower.location = (0.0, 0.0, 0.0)
ob_walltower.show_wire = True
ob_walltower.show_all_edges = True
ob_walltower.lineart.crease_threshold = 0.0
_vg = ob_walltower.vertex_groups.new(name='DoubleSided')
_m = ob_walltower.modifiers.new('Mirror', 'MIRROR')
ob_wallwing.parent = ob_barracks_01
ob_wallwing.location = (-200.0, 187.5, 0.0)
ob_wallwing.show_wire = True
ob_wallwing.show_all_edges = True
ob_wallwing.lineart.crease_threshold = 0.0
ob_keepwalloffset.parent = ob_barracks_01
ob_keepwalloffset.location = (0.0, 100.0, 0.0)
ob_keepwalloffset.rotation_euler = (0.0, -0.0, 1.571)
ob_keepwalloffset.empty_display_size = 15.0
ob_keepwalloffset.empty_image_offset = (0.0, 0.0)
ob_keepwalloffset.lineart.crease_threshold = 0.0
ob_keepwall.parent = ob_barracks_01
ob_keepwall.location = (100.0, 100.0, 0.0)
ob_keepwall.show_wire = True
ob_keepwall.show_all_edges = True
ob_keepwall.lineart.crease_threshold = 0.0
_m = ob_keepwall.modifiers.new('Array', 'ARRAY')
_m.count = 4
_m.constant_offset_displace = (0.0, 0.0, 0.0)
_m.use_object_offset = True
_m.offset_object = ob_keepwalloffset

# ---- collection membership
col_collection_1.objects.link(ob_barracks_02)
col_collection_1.objects.link(ob_sk_basicartillery)
col_collection_11.objects.link(ob_barracks_01)
col_collection_11.objects.link(ob_barracks_001)
col_collection_11.objects.link(ob_walls_001)
col_collection_11.objects.link(ob_keeptower)
col_collection_11.objects.link(ob_walls_002)
col_collection_11.objects.link(ob_walls_000)
col_collection_11.objects.link(ob_keeproof)
col_collection_11.objects.link(ob_walltower)
col_collection_11.objects.link(ob_wallwing)
col_collection_11.objects.link(ob_keepwalloffset)
col_collection_11.objects.link(ob_keepwall)

# ---- scene / render settings (as saved in the file)
scene.frame_start = 1; scene.frame_end = 250; scene.frame_set(1)
scene.render.engine = 'CYCLES'
scene.render.resolution_percentage = 50
scene.render.fps = 25
scene.render.dither_intensity = 0.0
scene.cycles.use_denoising = False
scene.cycles.samples = 128
scene.cycles.sampling_pattern = 'TABULATED_SOBOL'
scene.cycles.light_sampling_threshold = 0.0
scene.cycles.use_adaptive_sampling = False
scene.cycles.use_light_tree = False
scene.cycles.blur_glossy = 0.0
scene.cycles.sample_clamp_indirect = 0.0
scene.view_settings.view_transform = 'Standard'
scene.unit_settings.scale_length = 0.01
bpy.context.view_layer.update()

# ---- added for rendering (the .blend has no active camera and no usable light): camera, sun
cam_auto = bpy.data.cameras.new('AutoCamera')
cam_auto.lens = 50.0
cam_auto.sensor_width = 36.0
cam_auto.clip_end = 14233.7
ob_auto_camera = bpy.data.objects.new('AutoCamera', cam_auto)
scene.collection.objects.link(ob_auto_camera)
ob_auto_camera.location = (789.79, -1078.25, 824.685)
ob_auto_camera.rotation_euler = (1.09748, -7.21219e-08, 0.694738)
scene.camera = ob_auto_camera
light_auto_sun = bpy.data.lights.new('AutoSun', 'SUN')
light_auto_sun.energy = 3.0
light_auto_sun.angle = 0.0523599
ob_auto_sun = bpy.data.objects.new('AutoSun', light_auto_sun)
scene.collection.objects.link(ob_auto_sun)
ob_auto_sun.rotation_euler = (0.872665, 0.174533, 0.523599)
bpy.context.view_layer.update()
